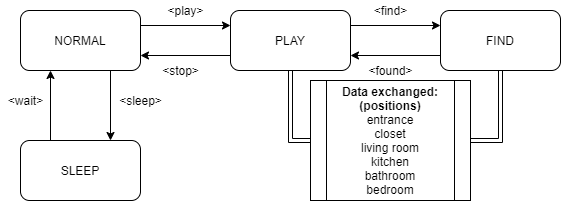

The diagram above was exported from draw.io. Its source (the exported page's mxGraphModel, read from the mxfile embedded in the PNG):
<mxGraphModel dx="868" dy="488" grid="1" gridSize="10" guides="1" tooltips="1" connect="1" arrows="1" fold="1" page="1" pageScale="1" pageWidth="850" pageHeight="1100" math="0" shadow="0">
  <root>
    <mxCell id="0" />
    <mxCell id="1" parent="0" />
    <mxCell id="N7PVEUcrucfbZ4qTi2Jh-6" style="edgeStyle=orthogonalEdgeStyle;rounded=0;orthogonalLoop=1;jettySize=auto;html=1;exitX=0.75;exitY=1;exitDx=0;exitDy=0;entryX=0.75;entryY=0;entryDx=0;entryDy=0;" edge="1" parent="1" source="N7PVEUcrucfbZ4qTi2Jh-1" target="N7PVEUcrucfbZ4qTi2Jh-2">
      <mxGeometry relative="1" as="geometry" />
    </mxCell>
    <mxCell id="N7PVEUcrucfbZ4qTi2Jh-7" style="edgeStyle=orthogonalEdgeStyle;rounded=0;orthogonalLoop=1;jettySize=auto;html=1;exitX=1;exitY=0.25;exitDx=0;exitDy=0;entryX=0;entryY=0.25;entryDx=0;entryDy=0;" edge="1" parent="1" source="N7PVEUcrucfbZ4qTi2Jh-1" target="N7PVEUcrucfbZ4qTi2Jh-3">
      <mxGeometry relative="1" as="geometry" />
    </mxCell>
    <mxCell id="N7PVEUcrucfbZ4qTi2Jh-1" value="NORMAL" style="rounded=1;whiteSpace=wrap;html=1;" vertex="1" parent="1">
      <mxGeometry x="190" y="120" width="120" height="60" as="geometry" />
    </mxCell>
    <mxCell id="N7PVEUcrucfbZ4qTi2Jh-8" style="edgeStyle=orthogonalEdgeStyle;rounded=0;orthogonalLoop=1;jettySize=auto;html=1;exitX=0.25;exitY=0;exitDx=0;exitDy=0;entryX=0.25;entryY=1;entryDx=0;entryDy=0;" edge="1" parent="1" source="N7PVEUcrucfbZ4qTi2Jh-2" target="N7PVEUcrucfbZ4qTi2Jh-1">
      <mxGeometry relative="1" as="geometry" />
    </mxCell>
    <mxCell id="N7PVEUcrucfbZ4qTi2Jh-2" value="SLEEP" style="rounded=1;whiteSpace=wrap;html=1;" vertex="1" parent="1">
      <mxGeometry x="190" y="250" width="120" height="60" as="geometry" />
    </mxCell>
    <mxCell id="N7PVEUcrucfbZ4qTi2Jh-9" style="edgeStyle=orthogonalEdgeStyle;rounded=0;orthogonalLoop=1;jettySize=auto;html=1;exitX=0;exitY=0.75;exitDx=0;exitDy=0;entryX=1;entryY=0.75;entryDx=0;entryDy=0;" edge="1" parent="1" source="N7PVEUcrucfbZ4qTi2Jh-3" target="N7PVEUcrucfbZ4qTi2Jh-1">
      <mxGeometry relative="1" as="geometry" />
    </mxCell>
    <mxCell id="N7PVEUcrucfbZ4qTi2Jh-14" style="edgeStyle=orthogonalEdgeStyle;rounded=0;orthogonalLoop=1;jettySize=auto;html=1;exitX=1;exitY=0.25;exitDx=0;exitDy=0;entryX=0;entryY=0.25;entryDx=0;entryDy=0;" edge="1" parent="1" source="N7PVEUcrucfbZ4qTi2Jh-3" target="N7PVEUcrucfbZ4qTi2Jh-4">
      <mxGeometry relative="1" as="geometry" />
    </mxCell>
    <mxCell id="N7PVEUcrucfbZ4qTi2Jh-3" value="PLAY" style="rounded=1;whiteSpace=wrap;html=1;" vertex="1" parent="1">
      <mxGeometry x="400" y="120" width="120" height="60" as="geometry" />
    </mxCell>
    <mxCell id="N7PVEUcrucfbZ4qTi2Jh-15" style="edgeStyle=orthogonalEdgeStyle;rounded=0;orthogonalLoop=1;jettySize=auto;html=1;exitX=0;exitY=0.75;exitDx=0;exitDy=0;entryX=1;entryY=0.75;entryDx=0;entryDy=0;" edge="1" parent="1" source="N7PVEUcrucfbZ4qTi2Jh-4" target="N7PVEUcrucfbZ4qTi2Jh-3">
      <mxGeometry relative="1" as="geometry" />
    </mxCell>
    <mxCell id="N7PVEUcrucfbZ4qTi2Jh-23" style="edgeStyle=orthogonalEdgeStyle;shape=link;rounded=0;orthogonalLoop=1;jettySize=auto;html=1;exitX=0.5;exitY=1;exitDx=0;exitDy=0;entryX=1;entryY=0.5;entryDx=0;entryDy=0;" edge="1" parent="1" source="N7PVEUcrucfbZ4qTi2Jh-4" target="N7PVEUcrucfbZ4qTi2Jh-18">
      <mxGeometry relative="1" as="geometry" />
    </mxCell>
    <mxCell id="N7PVEUcrucfbZ4qTi2Jh-4" value="FIND" style="rounded=1;whiteSpace=wrap;html=1;" vertex="1" parent="1">
      <mxGeometry x="610" y="120" width="120" height="60" as="geometry" />
    </mxCell>
    <mxCell id="N7PVEUcrucfbZ4qTi2Jh-10" value="&amp;lt;play&amp;gt;" style="text;html=1;align=center;verticalAlign=middle;resizable=0;points=[];autosize=1;" vertex="1" parent="1">
      <mxGeometry x="330" y="110" width="50" height="20" as="geometry" />
    </mxCell>
    <mxCell id="N7PVEUcrucfbZ4qTi2Jh-11" value="&amp;lt;sleep&amp;gt;" style="text;html=1;align=center;verticalAlign=middle;resizable=0;points=[];autosize=1;" vertex="1" parent="1">
      <mxGeometry x="280" y="200" width="60" height="20" as="geometry" />
    </mxCell>
    <mxCell id="N7PVEUcrucfbZ4qTi2Jh-12" value="&amp;lt;wait&amp;gt;" style="text;html=1;align=center;verticalAlign=middle;resizable=0;points=[];autosize=1;" vertex="1" parent="1">
      <mxGeometry x="170" y="200" width="50" height="20" as="geometry" />
    </mxCell>
    <mxCell id="N7PVEUcrucfbZ4qTi2Jh-13" value="&amp;lt;stop&amp;gt;" style="text;html=1;align=center;verticalAlign=middle;resizable=0;points=[];autosize=1;" vertex="1" parent="1">
      <mxGeometry x="325" y="170" width="50" height="20" as="geometry" />
    </mxCell>
    <mxCell id="N7PVEUcrucfbZ4qTi2Jh-16" value="&amp;lt;find&amp;gt;" style="text;html=1;align=center;verticalAlign=middle;resizable=0;points=[];autosize=1;" vertex="1" parent="1">
      <mxGeometry x="535" y="110" width="50" height="20" as="geometry" />
    </mxCell>
    <mxCell id="N7PVEUcrucfbZ4qTi2Jh-17" value="&amp;lt;found&amp;gt;" style="text;html=1;align=center;verticalAlign=middle;resizable=0;points=[];autosize=1;" vertex="1" parent="1">
      <mxGeometry x="530" y="170" width="60" height="20" as="geometry" />
    </mxCell>
    <mxCell id="N7PVEUcrucfbZ4qTi2Jh-24" style="edgeStyle=orthogonalEdgeStyle;shape=link;rounded=0;orthogonalLoop=1;jettySize=auto;html=1;exitX=0;exitY=0.5;exitDx=0;exitDy=0;entryX=0.5;entryY=1;entryDx=0;entryDy=0;" edge="1" parent="1" source="N7PVEUcrucfbZ4qTi2Jh-18" target="N7PVEUcrucfbZ4qTi2Jh-3">
      <mxGeometry relative="1" as="geometry" />
    </mxCell>
    <mxCell id="N7PVEUcrucfbZ4qTi2Jh-18" value="&lt;b&gt;Data exchanged:&lt;br&gt;(positions)&lt;br&gt;&lt;/b&gt;entrance&lt;br&gt;closet&lt;br&gt;living room&lt;br&gt;kitchen&lt;br&gt;bathroom&lt;br&gt;bedroom" style="shape=process;whiteSpace=wrap;html=1;backgroundOutline=1;" vertex="1" parent="1">
      <mxGeometry x="480" y="190" width="160" height="120" as="geometry" />
    </mxCell>
  </root>
</mxGraphModel>